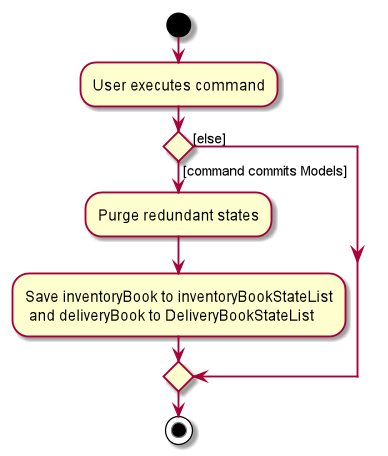

The diagram above was rendered by PlantUML. Its source (embedded in the PNG):
@startuml
start
:User executes command;


if () then ([command commits Models])
    :Purge redundant states;
    :Save inventoryBook to inventoryBookStateList
     and deliveryBook to DeliveryBookStateList;
else ([else])
endif
stop
@enduml